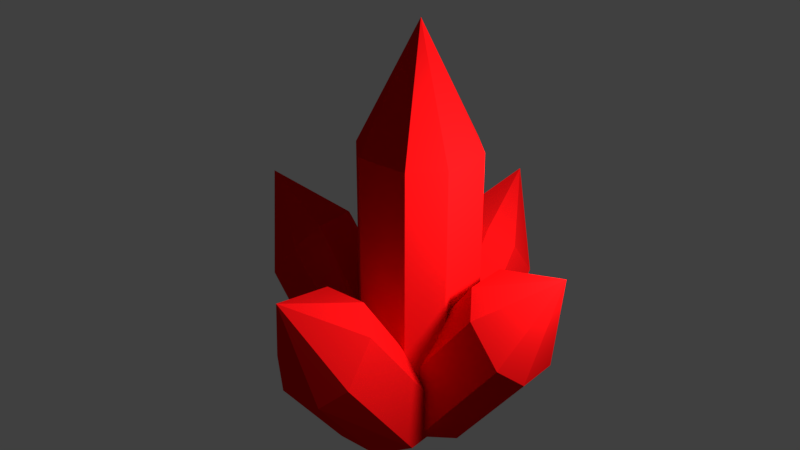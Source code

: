 # Source: BleakCrystalSingleblock.blend  (saved by Blender 2.77.0; exported with 4.5.12 LTS)
import bpy
from mathutils import Matrix  # noqa: F401  (used for matrix-valued properties, if any)

bpy.ops.wm.read_factory_settings(use_empty=True)
scene = bpy.context.scene
scene.name = 'Scene'

# ---- collections
col_collection_1 = bpy.data.collections.new('Collection 1'); scene.collection.children.link(col_collection_1)

# ---- materials (node trees are filled in below, after node groups)
mat_material = bpy.data.materials.new('Material')
mat_material.alpha_threshold = 0.0
mat_material.use_transparent_shadow = False
mat_material.diffuse_color = (0.8, 0.004931, 0.006199, 1.0)
mat_material.roughness = 0.5
mat_material.line_color = (0.0, 0.0, 0.0, 1.0)

# ---- material node trees

# ---- world
world_world = bpy.data.worlds.new('World'); scene.world = world_world
world_world.color = (0.05088, 0.05088, 0.05088)
world_world.use_sun_shadow = False
world_world.sun_shadow_jitter_overblur = 0.0
world_world.cycles.sampling_method = 'MANUAL'

# ---- lights
light_point = bpy.data.lights.new('Point', 'POINT')
light_point.transmission_factor = 0.0
light_point.energy = 100.0
light_point.shadow_buffer_clip_start = 0.5
light_point.shadow_soft_size = 0.1
light_point.shadow_maximum_resolution = 0.006
light_point.use_absolute_resolution = True

# ---- meshes
me_cube = bpy.data.meshes.new('Cube')
me_cube.from_pydata([(0.008904, 0.006058, 1.978), (0.008904, 0.006058, 1.978), (0.008904, 0.006058, 1.978), (0.008904, 0.006058, 1.978), (0.008904, 0.006058, 1.978), (0.008904, 0.006058, 1.978), (0.008904, 0.006058, 1.978), (0.008904, 0.006058, 1.978), (0.7767, -0.3778, 0.0), (-0.375, 0.7738, 0.0), (-0.375, -0.7617, 0.0), (-0.7589, 0.3899, 0.0), (0.008904, 0.006058, 1.978), (0.008904, 0.006058, 1.978), (0.008904, 0.006058, 1.978), (0.008904, 0.006058, 1.978), (0.7767, 0.3899, 0.0), (0.3928, 0.7738, 0.0), (0.3928, -0.7617, 0.0), (-0.7589, -0.3778, 0.0), (0.008904, 0.006058, 1.978), (0.008904, 0.006058, 1.978), (0.008904, 0.006058, 1.978), (0.008904, 0.006058, 1.978), (0.7767, 0.3899, 1.387), (0.3928, -0.7617, 1.387), (-0.7589, -0.3778, 1.387), (0.3928, 0.7738, 1.387), (-0.375, 0.7738, 1.387), (-0.7589, 0.3899, 1.387), (-0.375, -0.7617, 1.387), (0.7767, -0.3778, 1.387), (-0.5464, -0.4521, 0.0), (-0.5464, 0.4805, 0.0), (2.329, 0.01417, 0.9984), (2.329, 0.01417, 0.9984), (2.329, 0.01417, 0.9984), (2.329, 0.01417, 0.9984), (2.329, 0.01417, 0.9984), (2.329, 0.01417, 0.9984), (2.329, 0.01417, 0.9984), (2.329, 0.01417, 0.9984), (-0.4365, 0.6359, 0.0), (-0.4365, -0.6076, 0.0), (-0.6563, 0.325, 0.0), (2.329, 0.01417, 0.9984), (2.329, 0.01417, 0.9984), (2.329, 0.01417, 0.9984), (2.329, 0.01417, 0.9984), (-0.6563, -0.2967, 0.0), (2.329, 0.01417, 0.9984), (2.329, 0.01417, 0.9984), (2.329, 0.01417, 0.9984), (2.329, 0.01417, 0.9984), (2.007, 0.325, 0.4638), (0.9618, 0.325, 0.0), (0.9618, -0.2967, 0.0), (1.787, -0.6076, 0.5616), (0.523, -0.6076, 0.0), (0.08332, -0.6076, 0.1947), (1.128, -0.2967, 0.8551), (0.523, 0.6359, 0.0), (1.787, 0.6359, 0.5616), (1.347, 0.6359, 0.7573), (0.08332, 0.6359, 0.1947), (1.128, 0.325, 0.8551), (1.347, -0.6076, 0.7573), (2.007, -0.2967, 0.4638), (0.1131, 0.4805, 0.0), (0.1131, -0.4521, 0.0), (-2.762, 0.01417, 0.9984), (-2.762, 0.01417, 0.9984), (-2.762, 0.01417, 0.9984), (-2.762, 0.01417, 0.9984), (-2.762, 0.01417, 0.9984), (-2.762, 0.01417, 0.9984), (-2.762, 0.01417, 0.9984), (-2.762, 0.01417, 0.9984), (0.223, -0.2967, 0.0), (-2.762, 0.01417, 0.9984), (-2.762, 0.01417, 0.9984), (-2.762, 0.01417, 0.9984), (-2.762, 0.01417, 0.9984), (0.223, 0.325, 0.0), (0.003147, 0.6359, 0.0), (0.003147, -0.6076, 0.0), (-2.762, 0.01417, 0.9984), (-2.762, 0.01417, 0.9984), (-2.762, 0.01417, 0.9984), (-2.762, 0.01417, 0.9984), (-1.561, 0.325, 0.8551), (-1.781, -0.6076, 0.7573), (-0.5167, -0.6076, 0.1947), (-0.9563, -0.6076, 0.0), (-2.44, -0.2967, 0.4638), (-1.399, -0.2967, 0.0), (-1.399, 0.325, 0.0), (-0.5167, 0.6359, 0.1947), (-1.781, 0.6359, 0.7573), (-2.22, 0.6359, 0.5616), (-0.9563, 0.6359, 0.0), (-2.44, 0.325, 0.4638), (-2.22, -0.6076, 0.5616), (-1.561, -0.2967, 0.8551), (0.4648, -0.4538, 0.0), (-0.4678, -0.4538, 0.0), (-0.001519, 2.422, 0.9984), (-0.001519, 2.422, 0.9984), (-0.001519, 2.422, 0.9984), (-0.001519, 2.422, 0.9984), (-0.001519, 2.422, 0.9984), (-0.001519, 2.422, 0.9984), (-0.001519, 2.422, 0.9984), (-0.001519, 2.422, 0.9984), (-0.6233, -0.3439, 0.0), (0.6202, -0.3439, 0.0), (-0.3124, -0.5637, 0.0), (-0.001519, 2.422, 0.9984), (-0.001519, 2.422, 0.9984), (-0.001519, 2.422, 0.9984), (-0.001519, 2.422, 0.9984), (0.3094, -0.5637, 0.0), (-0.001519, 2.422, 0.9984), (-0.001519, 2.422, 0.9984), (-0.001519, 2.422, 0.9984), (-0.001519, 2.422, 0.9984), (-0.3124, 2.1, 0.4638), (-0.3124, 1.033, 0.0), (0.3094, 1.033, 0.0), (0.6202, 1.88, 0.5616), (0.6202, 0.6156, 0.0), (0.6202, 0.176, 0.1947), (0.3094, 1.22, 0.8551), (-0.6233, 0.6156, 0.0), (-0.6233, 1.88, 0.5616), (-0.6233, 1.44, 0.7573), (-0.6233, 0.176, 0.1947), (-0.3124, 1.22, 0.8551), (0.6202, 1.44, 0.7573), (0.3094, 2.1, 0.4638), (-0.4678, 0.2057, 0.0), (0.4648, 0.2057, 0.0), (-0.001519, -2.67, 0.9984), (-0.001519, -2.67, 0.9984), (-0.001519, -2.67, 0.9984), (-0.001519, -2.67, 0.9984), (-0.001519, -2.67, 0.9984), (-0.001519, -2.67, 0.9984), (-0.001519, -2.67, 0.9984), (-0.001519, -2.67, 0.9984), (0.3094, 0.3156, 0.0), (-0.001519, -2.67, 0.9984), (-0.001519, -2.67, 0.9984), (-0.001519, -2.67, 0.9984), (-0.001519, -2.67, 0.9984), (-0.3124, 0.3156, 0.0), (-0.6233, 0.09578, 0.0), (0.6202, 0.09578, 0.0), (-0.001519, -2.67, 0.9984), (-0.001519, -2.67, 0.9984), (-0.001519, -2.67, 0.9984), (-0.001519, -2.67, 0.9984), (-0.3124, -1.468, 0.8551), (0.6202, -1.688, 0.7573), (0.6202, -0.424, 0.1947), (0.6202, -0.8637, 0.0), (0.3094, -2.348, 0.4638), (0.3094, -1.289, 0.0), (-0.3124, -1.289, 0.0), (-0.6233, -0.424, 0.1947), (-0.6233, -1.688, 0.7573), (-0.6233, -2.128, 0.5616), (-0.6233, -0.8637, 0.0), (-0.3124, -2.348, 0.4638), (0.6202, -2.128, 0.5616), (0.3094, -1.468, 0.8551)], [], [(1, 22, 25, 31, 12), (94, 95, 93, 102), (13, 28, 29, 15, 3), (134, 135, 118, 111, 123), (23, 2, 14, 6, 22, 1, 12, 4, 20, 0, 21, 5, 13, 3, 15, 7), (149, 154, 173, 166, 161), (44, 49, 60, 65), (98, 99, 80, 75, 87), (54, 67, 56, 55), (36, 53, 60, 66, 47), (77, 82, 101, 94, 89), (113, 120, 137, 132, 125), (2, 23, 26, 30, 14), (150, 155, 162, 175), (74, 79, 103, 90, 86), (4, 12, 31, 24, 20), (107, 124, 129, 139, 117), (62, 63, 46, 39, 51), (162, 170, 159, 142, 158), (84, 100, 99, 98, 97), (169, 156, 172, 171, 170), (55, 61, 62, 54), (94, 101, 96, 95), (11, 29, 28, 9), (129, 138, 131, 115, 130), (48, 41, 53, 36, 47, 40, 52, 35, 45, 38, 50, 34, 51, 39, 46, 37), (114, 136, 135, 134, 133), (83, 90, 103, 78), (99, 100, 96, 101), (116, 121, 132, 137), (144, 161, 166, 174, 153), (90, 98, 87, 70, 86), (131, 138, 132, 121, 104), (127, 133, 134, 126), (78, 103, 91, 92, 69), (41, 48, 65, 60, 53), (46, 63, 65, 48, 37), (118, 135, 137, 120, 109), (57, 66, 59, 43, 58), (152, 171, 173, 154, 145), (143, 160, 163, 175, 151), (25, 30, 10, 18), (71, 88, 91, 103, 79), (57, 58, 56, 67), (146, 151, 175, 162, 158), (17, 9, 28, 27), (77, 89, 72, 81, 76, 88, 71, 79, 74, 86, 70, 87, 75, 80, 73, 82), (24, 16, 17, 27), (150, 175, 163, 164, 141), (112, 119, 138, 129, 124), (59, 66, 60, 49, 32), (6, 14, 30, 25, 22), (19, 10, 30, 26), (24, 27, 21, 0, 20), (8, 31, 25, 18), (110, 117, 139, 126, 122), (166, 173, 168, 167), (129, 130, 128, 139), (126, 134, 123, 106, 122), (91, 102, 93, 85, 92), (40, 47, 66, 57, 52), (166, 167, 165, 174), (108, 125, 132, 138, 119), (106, 123, 111, 118, 109, 120, 113, 125, 108, 119, 112, 124, 107, 117, 110, 122), (54, 62, 51, 34, 50), (80, 99, 101, 82, 73), (61, 42, 64, 63, 62), (11, 19, 26, 29), (38, 45, 67, 54, 50), (7, 15, 29, 26, 23), (135, 136, 105, 116, 137), (163, 174, 165, 157, 164), (35, 52, 57, 67, 45), (162, 155, 140, 169, 170), (27, 28, 13, 5, 21), (24, 31, 8, 16), (76, 81, 102, 91, 88), (152, 145, 154, 149, 161, 144, 153, 148, 160, 143, 151, 146, 158, 142, 159, 147), (90, 83, 68, 97, 98), (126, 139, 128, 127), (44, 65, 63, 64, 33), (171, 172, 168, 173), (72, 89, 94, 102, 81), (170, 171, 152, 147, 159), (148, 153, 174, 163, 160)])
me_cube.materials.append(mat_material)
me_cube.use_remesh_preserve_volume = False
me_cube.use_remesh_preserve_attributes = False
me_cube.use_mirror_vertex_groups = False
me_cube.update()

# ---- objects
ob_point = bpy.data.objects.new('Point', light_point)
ob_cube = bpy.data.objects.new('Cube', me_cube)

# ---- transforms, parenting, visibility, modifiers, constraints
ob_point.location = (1.172, -0.08903, 1.51)
ob_point.lineart.crease_threshold = 0.0
ob_cube.location = (0.0, 0.0, 0.0)
ob_cube.scale = (0.3295, 0.3295, 0.9644)
ob_cube.lock_rotations_4d = False
ob_cube.empty_display_type = 'ARROWS'
ob_cube.lineart.crease_threshold = 0.0

# ---- collection membership
col_collection_1.objects.link(ob_point)
col_collection_1.objects.link(ob_cube)

# ---- scene / render settings (as saved in the file)
scene.frame_start = 1; scene.frame_end = 250; scene.frame_set(1)
scene.render.engine = 'BLENDER_EEVEE_NEXT'
scene.render.resolution_percentage = 50
scene.render.dither_intensity = 0.0
scene.cycles.use_denoising = False
scene.cycles.samples = 128
scene.cycles.sampling_pattern = 'TABULATED_SOBOL'
scene.cycles.light_sampling_threshold = 0.0
scene.cycles.use_adaptive_sampling = False
scene.cycles.use_light_tree = False
scene.cycles.blur_glossy = 0.0
scene.cycles.sample_clamp_indirect = 0.0
scene.view_settings.view_transform = 'Standard'
bpy.context.view_layer.update()

# ---- added for rendering (the .blend has no active camera): camera
cam_auto = bpy.data.cameras.new('AutoCamera')
cam_auto.lens = 50.0
cam_auto.sensor_width = 36.0
cam_auto.clip_end = 1000.0
ob_auto_camera = bpy.data.objects.new('AutoCamera', cam_auto)
scene.collection.objects.link(ob_auto_camera)
ob_auto_camera.location = (2.74552, -3.42118, 3.20753)
ob_auto_camera.rotation_euler = (1.09748, -7.21219e-08, 0.694738)
scene.camera = ob_auto_camera
bpy.context.view_layer.update()
